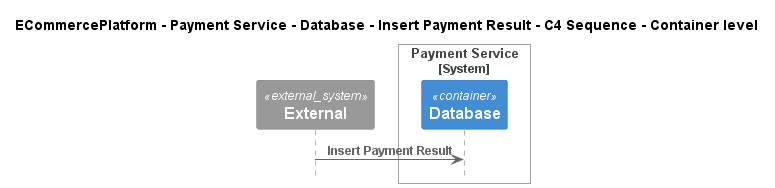

The diagram above was rendered by PlantUML. Its source (embedded in the PNG):
@startuml
!include ..\..\..\..\..\..\..\.c4s\C4_Sequence.puml

title ECommercePlatform - Payment Service - Database - Insert Payment Result - C4 Sequence - Container level

System_Ext(C4InterFlow.SoftwareSystems.ExternalSystem, "External", "")

System_Boundary(ECommercePlatform.SoftwareSystems.PaymentService, "Payment Service")
    Container(ECommercePlatform.SoftwareSystems.PaymentService.Containers.Database, "Database", "", "")
Boundary_End()

Rel(C4InterFlow.SoftwareSystems.ExternalSystem, ECommercePlatform.SoftwareSystems.PaymentService.Containers.Database, "Insert Payment Result")


@enduml